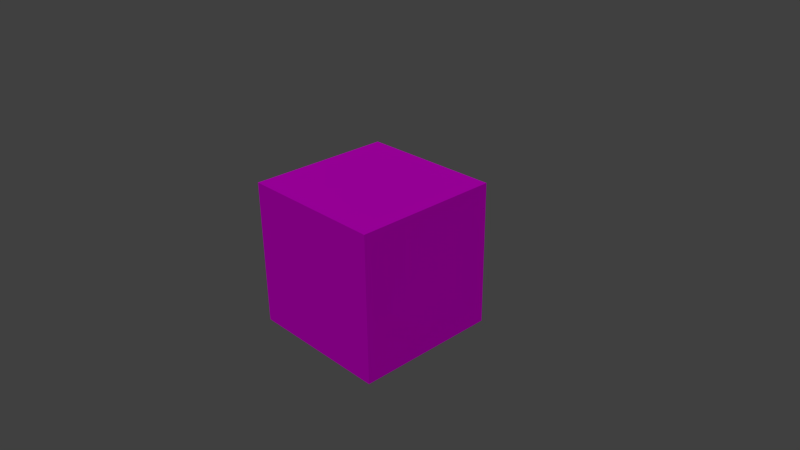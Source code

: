 # Source: test_export_fbx.blend  (saved by Blender 2.69.0; exported with 4.5.12 LTS)
import bpy
from mathutils import Matrix  # noqa: F401  (used for matrix-valued properties, if any)

bpy.ops.wm.read_factory_settings(use_empty=True)
scene = bpy.context.scene
scene.name = 'Scene'

# ---- collections
col_collection_1 = bpy.data.collections.new('Collection 1'); scene.collection.children.link(col_collection_1)

# ---- images (referenced by path relative to the original .blend; pixels are not part of the script)
import os
ASSET_DIR = os.environ.get("B2B_ASSET_DIR", "")  # directory of the original .blend (textures are referenced by path, not embedded)
HERE = os.path.dirname(os.path.abspath(__file__))  # packed textures are extracted next to this script under _unpacked/

def load_image(name, relpath, width, height, colorspace="sRGB"):
    """Load a texture the original file referenced (path relative to the .blend, or extracted next to this script)."""
    p = next((c for c in (os.path.join(HERE, relpath), os.path.join(ASSET_DIR, relpath)) if relpath and os.path.exists(c)), "")
    if p:
        img = bpy.data.images.load(p, check_existing=True)
        img.name = name
    else:  # same state as the original file: an image datablock whose file is absent (Cycles renders it pink)
        img = bpy.data.images.new(name, width, height)
        img.source = "FILE"
        img.filepath = "//" + (relpath or name)
    img.colorspace_settings.name = colorspace
    return img
img_texture_bois_test_png = load_image('texture_bois_test.png', 'texture_bois_test.png', 1024, 1024, 'sRGB')

# ---- materials (node trees are filled in below, after node groups)
mat_bois = bpy.data.materials.new('bois')
mat_bois.alpha_threshold = 0.0
mat_bois.roughness = 0.5
mat_bois.line_color = (0.0, 0.0, 0.0, 1.0)

# ---- material node trees
mat_bois.use_nodes = True; mat_bois.node_tree.nodes.clear()
_N = mat_bois.node_tree.nodes; _L = mat_bois.node_tree.links
n0 = _N.new('ShaderNodeOutputMaterial'); n0.name = 'Material Output'; n0.location = (490, 312)
n1 = _N.new('ShaderNodeBsdfDiffuse'); n1.name = 'Diffuse BSDF'; n1.location = (196, 337)
n2 = _N.new('ShaderNodeTexCoord'); n2.name = 'Texture Coordinate'; n2.location = (-251, 331)
n3 = _N.new('ShaderNodeTexImage'); n3.name = 'Image Texture'; n3.location = (6, 334)
n3.width = 140
n3.image = img_texture_bois_test_png
_L.new(n1.outputs[0], n0.inputs[0])
_L.new(n3.outputs[0], n1.inputs[0])
_L.new(n2.outputs[2], n3.inputs[0])
n0.is_active_output = True

# ---- world
world_world = bpy.data.worlds.new('World'); scene.world = world_world
world_world.color = (0.05088, 0.05088, 0.05088)
world_world.use_sun_shadow = False
world_world.sun_shadow_jitter_overblur = 0.0
world_world.cycles.sampling_method = 'MANUAL'
world_world.cycles.sample_map_resolution = 256

# ---- cameras
cam_camera = bpy.data.cameras.new('Camera')
cam_camera.clip_end = 100.0
cam_camera.lens = 35.0
cam_camera.sensor_width = 32.0
cam_camera.sensor_height = 18.0
cam_camera.ortho_scale = 7.314
cam_camera.dof.focus_distance = 0.0

# ---- lights
light_sun = bpy.data.lights.new('Sun', 'SUN')
light_sun.transmission_factor = 0.0
light_sun.angle = 0.1993
light_sun.energy = 1.0
light_sun.shadow_buffer_clip_start = 0.5
light_sun.shadow_soft_size = 0.1
light_sun.shadow_cascade_max_distance = 1000.0
light_sun.cycles.use_multiple_importance_sampling = False

# ---- meshes
me_cube = bpy.data.meshes.new('Cube')
me_cube.from_pydata([(1.0, 1.0, -1.0), (1.0, -1.0, -1.0), (-1.0, -1.0, -1.0), (-1.0, 1.0, -1.0), (1.0, 1.0, 1.0), (1.0, -1.0, 1.0), (-1.0, -1.0, 1.0), (-1.0, 1.0, 1.0)], [], [(0, 1, 2, 3), (4, 7, 6, 5), (0, 4, 5, 1), (1, 5, 6, 2), (2, 6, 7, 3), (4, 0, 3, 7)])
_uv = me_cube.uv_layers.new(name='UV coord')
_uv.uv.foreach_set('vector', [0.008803, 0.9932, 0.008802, 0.006136, 0.9958, 0.006137, 0.9958, 0.9932, -0.9782, 0.9932, -1.965, 0.9932, -1.965, 0.006133, -0.9782, 0.006135, 0.008803, 0.9932, -0.9782, 0.9932, -0.9782, 0.006135, 0.008802, 0.006136, 0.008802, 0.006136, 0.008803, -0.9809, 0.9958, -0.9809, 0.9958, 0.006137, 0.9958, 0.006137, 1.983, 0.006137, 1.983, 0.9932, 0.9958, 0.9932, 0.008804, 1.98, 0.008803, 0.9932, 0.9958, 0.9932, 0.9958, 1.98])
me_cube.materials.append(mat_bois)
me_cube.use_remesh_preserve_volume = False
me_cube.use_remesh_preserve_attributes = False
me_cube.use_mirror_vertex_groups = False
me_cube.update()

# ---- objects
ob_sun = bpy.data.objects.new('Sun', light_sun)
ob_cube = bpy.data.objects.new('Cube', me_cube)
ob_camera = bpy.data.objects.new('Camera', cam_camera)

# ---- transforms, parenting, visibility, modifiers, constraints
ob_sun.location = (8.319, -5.894, 8.33)
ob_sun.rotation_euler = (0.6154, 0.3047, 0.2816)
ob_sun.lineart.crease_threshold = 0.0
ob_cube.location = (0.0, 0.0, 0.0)
ob_cube.lock_rotations_4d = False
ob_cube.empty_display_type = 'ARROWS'
ob_cube.lineart.crease_threshold = 0.0
ob_camera.location = (7.481, -6.508, 5.344)
ob_camera.rotation_euler = (1.109, 0.01082, 0.8149)
ob_camera.lock_rotations_4d = False
ob_camera.empty_display_type = 'ARROWS'
ob_camera.color = (0.0, 0.0, 0.0, 0.0)
ob_camera.display_type = 'WIRE'
ob_camera.lineart.crease_threshold = 0.0

# ---- collection membership
col_collection_1.objects.link(ob_sun)
col_collection_1.objects.link(ob_cube)
col_collection_1.objects.link(ob_camera)

# ---- scene / render settings (as saved in the file)
scene.camera = ob_camera
scene.frame_start = 1; scene.frame_end = 250; scene.frame_set(1)
scene.render.engine = 'CYCLES'
scene.render.image_settings.compression = 90
scene.render.resolution_percentage = 50
scene.render.dither_intensity = 0.0
scene.cycles.use_denoising = False
scene.cycles.samples = 10
scene.cycles.sampling_pattern = 'TABULATED_SOBOL'
scene.cycles.light_sampling_threshold = 0.0
scene.cycles.use_adaptive_sampling = False
scene.cycles.use_light_tree = False
scene.cycles.blur_glossy = 0.0
scene.cycles.volume_bounces = 1
scene.cycles.pixel_filter_type = 'GAUSSIAN'
scene.cycles.sample_clamp_indirect = 0.0
scene.view_settings.view_transform = 'Standard'
bpy.context.view_layer.update()

